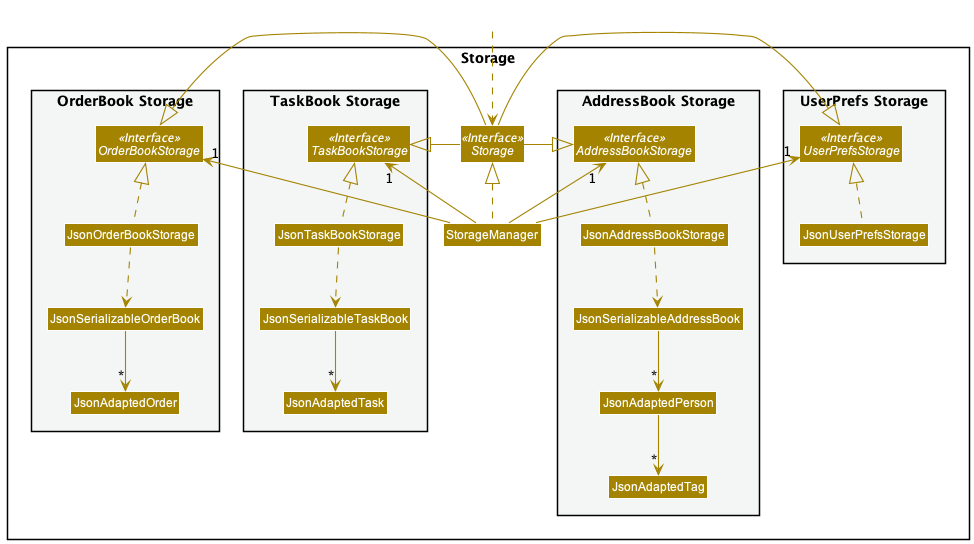

The diagram above was rendered by PlantUML. Its source (embedded in the PNG):
@startuml
!include style.puml
skinparam arrowThickness 1.1
skinparam arrowColor STORAGE_COLOR
skinparam classBackgroundColor STORAGE_COLOR

package Storage{

package "UserPrefs Storage" #F4F6F6{
Interface UserPrefsStorage <<Interface>>
Class JsonUserPrefsStorage
}

Interface Storage <<Interface>>
Class StorageManager

package "AddressBook Storage" #F4F6F6{
Interface AddressBookStorage <<Interface>>
Class JsonAddressBookStorage
Class JsonSerializableAddressBook
Class JsonAdaptedPerson
Class JsonAdaptedTag
}


package "TaskBook Storage" #F4F6F6{
Interface TaskBookStorage <<Interface>>
Class JsonTaskBookStorage
Class JsonSerializableTaskBook
Class JsonAdaptedTask
}

package "OrderBook Storage" #F4F6F6{
Interface OrderBookStorage <<Interface>>
Class JsonOrderBookStorage
Class JsonSerializableOrderBook
Class JsonAdaptedOrder
}

}

Class HiddenOutside #FFFFFF
HiddenOutside ..> Storage

StorageManager .up.|> Storage
StorageManager -up-> "1" UserPrefsStorage
StorageManager -up-> "1" AddressBookStorage
StorageManager -up-> "1" TaskBookStorage
StorageManager -up-> "1" OrderBookStorage

Storage -left-|> UserPrefsStorage
Storage -right-|> AddressBookStorage
Storage -left-|> TaskBookStorage
Storage -right-|> OrderBookStorage

JsonUserPrefsStorage .up.|> UserPrefsStorage
JsonAddressBookStorage .up.|> AddressBookStorage
JsonAddressBookStorage ..> JsonSerializableAddressBook
JsonSerializableAddressBook --> "*" JsonAdaptedPerson
JsonAdaptedPerson --> "*" JsonAdaptedTag

JsonTaskBookStorage .up.|> TaskBookStorage
JsonTaskBookStorage ..> JsonSerializableTaskBook
JsonSerializableTaskBook --> "*" JsonAdaptedTask

JsonOrderBookStorage .up.|> OrderBookStorage
JsonOrderBookStorage ..> JsonSerializableOrderBook
JsonSerializableOrderBook --> "*" JsonAdaptedOrder


@enduml